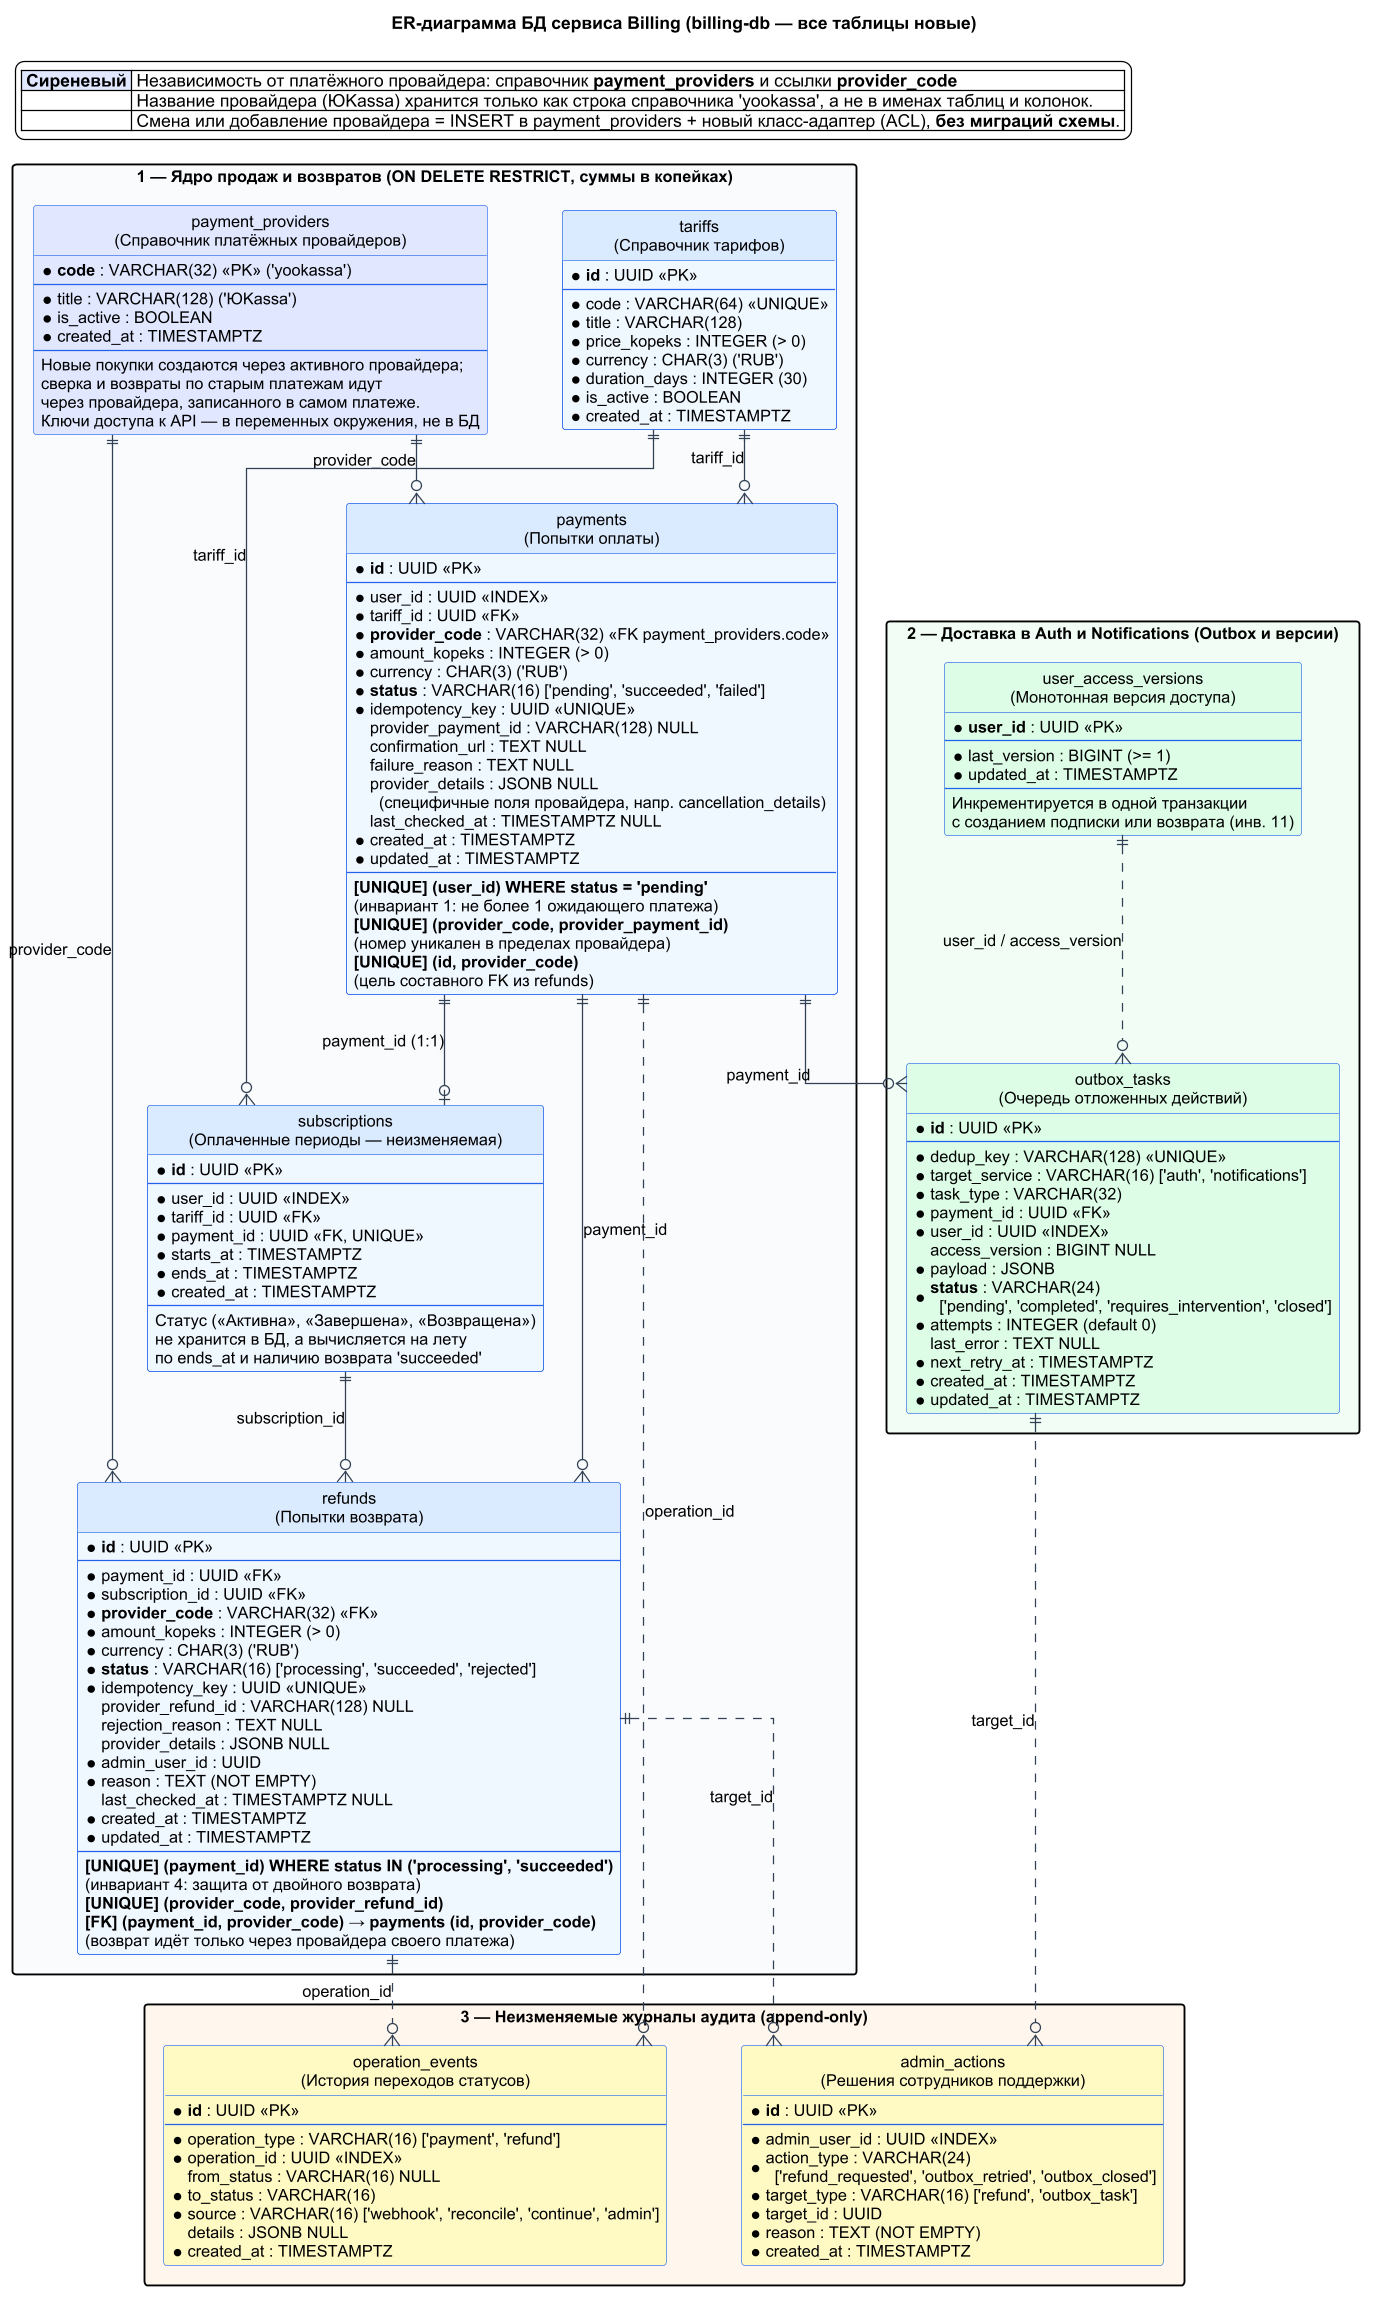

The diagram above was rendered by PlantUML. Its source (embedded in the PNG):
@startuml 12-er-billing-db

hide circle
skinparam linetype ortho
skinparam backgroundColor #FFFFFF
skinparam defaultFontName Arial
skinparam defaultFontSize 13
skinparam dpi 120
skinparam nodesep 60
skinparam ranksep 55
skinparam packageStyle rectangle

skinparam class {
    BackgroundColor #EFF6FF
    HeaderBackgroundColor #DBEAFE
    BorderColor #2563EB
    ArrowColor #334155
}

title ER-диаграмма БД сервиса Billing (billing-db — все таблицы новые)

legend top left
  |<#E0E7FF> **Сиреневый** | Независимость от платёжного провайдера: справочник **payment_providers** и ссылки **provider_code** |
  | | Название провайдера (ЮKassa) хранится только как строка справочника 'yookassa', а не в именах таблиц и колонок. |
  | | Смена или добавление провайдера = INSERT в payment_providers + новый класс-адаптер (ACL), **без миграций схемы**. |
endlegend

package "1 — Ядро продаж и возвратов (ON DELETE RESTRICT, суммы в копейках)" #F8FAFC {

    entity "payment_providers\n(Справочник платёжных провайдеров)" as providers #E0E7FF {
        * **code** : VARCHAR(32) <<PK>> ('yookassa')
        --
        * title : VARCHAR(128) ('ЮKassa')
        * is_active : BOOLEAN
        * created_at : TIMESTAMPTZ
        --
        Новые покупки создаются через активного провайдера;\nсверка и возвраты по старым платежам идут\nчерез провайдера, записанного в самом платеже.\nКлючи доступа к API — в переменных окружения, не в БД
    }

    entity "tariffs\n(Справочник тарифов)" as tariffs {
        * **id** : UUID <<PK>>
        --
        * code : VARCHAR(64) <<UNIQUE>>
        * title : VARCHAR(128)
        * price_kopeks : INTEGER (> 0)
        * currency : CHAR(3) ('RUB')
        * duration_days : INTEGER (30)
        * is_active : BOOLEAN
        * created_at : TIMESTAMPTZ
    }

    entity "payments\n(Попытки оплаты)" as payments {
        * **id** : UUID <<PK>>
        --
        * user_id : UUID <<INDEX>>
        * tariff_id : UUID <<FK>>
        * **provider_code** : VARCHAR(32) <<FK payment_providers.code>>
        * amount_kopeks : INTEGER (> 0)
        * currency : CHAR(3) ('RUB')
        * **status** : VARCHAR(16) ['pending', 'succeeded', 'failed']
        * idempotency_key : UUID <<UNIQUE>>
        provider_payment_id : VARCHAR(128) NULL
        confirmation_url : TEXT NULL
        failure_reason : TEXT NULL
        provider_details : JSONB NULL\n  (специфичные поля провайдера, напр. cancellation_details)
        last_checked_at : TIMESTAMPTZ NULL
        * created_at : TIMESTAMPTZ
        * updated_at : TIMESTAMPTZ
        --
        **[UNIQUE] (user_id) WHERE status = 'pending'**\n(инвариант 1: не более 1 ожидающего платежа)
        **[UNIQUE] (provider_code, provider_payment_id)**\n(номер уникален в пределах провайдера)
        **[UNIQUE] (id, provider_code)**\n(цель составного FK из refunds)
    }

    entity "subscriptions\n(Оплаченные периоды — неизменяемая)" as subscriptions {
        * **id** : UUID <<PK>>
        --
        * user_id : UUID <<INDEX>>
        * tariff_id : UUID <<FK>>
        * payment_id : UUID <<FK, UNIQUE>>
        * starts_at : TIMESTAMPTZ
        * ends_at : TIMESTAMPTZ
        * created_at : TIMESTAMPTZ
        --
        Статус («Активна», «Завершена», «Возвращена»)\nне хранится в БД, а вычисляется на лету\nпо ends_at и наличию возврата 'succeeded'
    }

    entity "refunds\n(Попытки возврата)" as refunds {
        * **id** : UUID <<PK>>
        --
        * payment_id : UUID <<FK>>
        * subscription_id : UUID <<FK>>
        * **provider_code** : VARCHAR(32) <<FK>>
        * amount_kopeks : INTEGER (> 0)
        * currency : CHAR(3) ('RUB')
        * **status** : VARCHAR(16) ['processing', 'succeeded', 'rejected']
        * idempotency_key : UUID <<UNIQUE>>
        provider_refund_id : VARCHAR(128) NULL
        rejection_reason : TEXT NULL
        provider_details : JSONB NULL
        * admin_user_id : UUID
        * reason : TEXT (NOT EMPTY)
        last_checked_at : TIMESTAMPTZ NULL
        * created_at : TIMESTAMPTZ
        * updated_at : TIMESTAMPTZ
        --
        **[UNIQUE] (payment_id) WHERE status IN ('processing', 'succeeded')**\n(инвариант 4: защита от двойного возврата)
        **[UNIQUE] (provider_code, provider_refund_id)**
        **[FK] (payment_id, provider_code) → payments (id, provider_code)**\n(возврат идёт только через провайдера своего платежа)
    }
}

package "2 — Доставка в Auth и Notifications (Outbox и версии)" #F0FDF4 {

    entity "user_access_versions\n(Монотонная версия доступа)" as access_versions #DCFCE7 {
        * **user_id** : UUID <<PK>>
        --
        * last_version : BIGINT (>= 1)
        * updated_at : TIMESTAMPTZ
        --
        Инкрементируется в одной транзакции\nс созданием подписки или возврата (инв. 11)
    }

    entity "outbox_tasks\n(Очередь отложенных действий)" as outbox_tasks #DCFCE7 {
        * **id** : UUID <<PK>>
        --
        * dedup_key : VARCHAR(128) <<UNIQUE>>
        * target_service : VARCHAR(16) ['auth', 'notifications']
        * task_type : VARCHAR(32)
        * payment_id : UUID <<FK>>
        * user_id : UUID <<INDEX>>
        access_version : BIGINT NULL
        * payload : JSONB
        * **status** : VARCHAR(24)\n  ['pending', 'completed', 'requires_intervention', 'closed']
        * attempts : INTEGER (default 0)
        last_error : TEXT NULL
        * next_retry_at : TIMESTAMPTZ
        * created_at : TIMESTAMPTZ
        * updated_at : TIMESTAMPTZ
    }
}

package "3 — Неизменяемые журналы аудита (append-only)" #FFF7ED {

    entity "operation_events\n(История переходов статусов)" as op_events #FEF9C3 {
        * **id** : UUID <<PK>>
        --
        * operation_type : VARCHAR(16) ['payment', 'refund']
        * operation_id : UUID <<INDEX>>
        from_status : VARCHAR(16) NULL
        * to_status : VARCHAR(16)
        * source : VARCHAR(16) ['webhook', 'reconcile', 'continue', 'admin']
        details : JSONB NULL
        * created_at : TIMESTAMPTZ
    }

    entity "admin_actions\n(Решения сотрудников поддержки)" as admin_actions #FEF9C3 {
        * **id** : UUID <<PK>>
        --
        * admin_user_id : UUID <<INDEX>>
        * action_type : VARCHAR(24)\n  ['refund_requested', 'outbox_retried', 'outbox_closed']
        * target_type : VARCHAR(16) ['refund', 'outbox_task']
        * target_id : UUID
        * reason : TEXT (NOT EMPTY)
        * created_at : TIMESTAMPTZ
    }
}

providers ||--o{ payments : "provider_code"
providers ||--o{ refunds : "provider_code"
tariffs ||--o{ payments : "tariff_id"
tariffs ||--o{ subscriptions : "tariff_id"
payments ||--o| subscriptions : "payment_id (1:1)"
payments ||--o{ refunds : "payment_id"
subscriptions ||--o{ refunds : "subscription_id"
payments ||--o{ outbox_tasks : "payment_id"
access_versions ||..o{ outbox_tasks : "user_id / access_version"
payments ||..o{ op_events : "operation_id"
refunds ||..o{ op_events : "operation_id"
refunds ||..o{ admin_actions : "target_id"
outbox_tasks ||..o{ admin_actions : "target_id"

@enduml